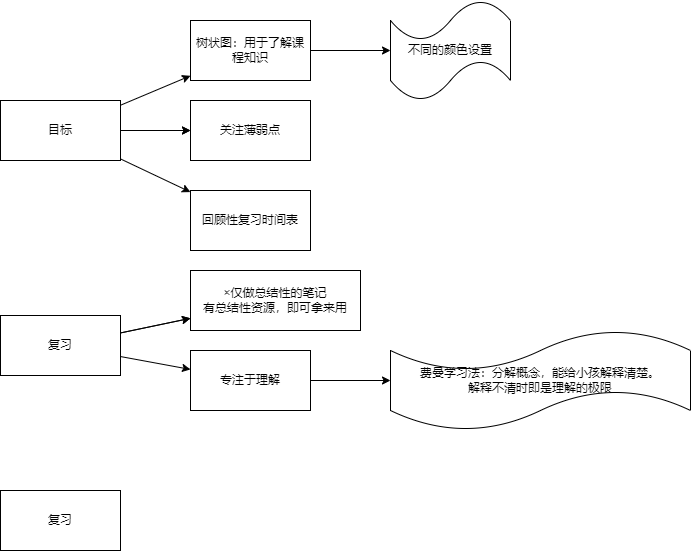

The diagram above was exported from draw.io. Its source (the exported page's mxGraphModel, read from the mxfile embedded in the PNG):
<mxGraphModel dx="782" dy="514" grid="1" gridSize="10" guides="1" tooltips="1" connect="1" arrows="1" fold="1" page="1" pageScale="1" pageWidth="1100" pageHeight="850" background="none" math="0" shadow="0">
  <root>
    <mxCell id="0" />
    <mxCell id="1" parent="0" />
    <mxCell id="IxjcUzhZ_-GrK1ujXUPV-3" value="" style="rounded=0;orthogonalLoop=1;jettySize=auto;html=1;" edge="1" parent="1" source="IxjcUzhZ_-GrK1ujXUPV-1" target="IxjcUzhZ_-GrK1ujXUPV-2">
      <mxGeometry relative="1" as="geometry" />
    </mxCell>
    <mxCell id="IxjcUzhZ_-GrK1ujXUPV-5" value="" style="rounded=0;orthogonalLoop=1;jettySize=auto;html=1;" edge="1" parent="1" source="IxjcUzhZ_-GrK1ujXUPV-1" target="IxjcUzhZ_-GrK1ujXUPV-4">
      <mxGeometry relative="1" as="geometry" />
    </mxCell>
    <mxCell id="IxjcUzhZ_-GrK1ujXUPV-10" value="" style="edgeStyle=none;rounded=0;orthogonalLoop=1;jettySize=auto;html=1;" edge="1" parent="1" source="IxjcUzhZ_-GrK1ujXUPV-1" target="IxjcUzhZ_-GrK1ujXUPV-4">
      <mxGeometry relative="1" as="geometry" />
    </mxCell>
    <mxCell id="IxjcUzhZ_-GrK1ujXUPV-12" value="" style="edgeStyle=none;rounded=0;orthogonalLoop=1;jettySize=auto;html=1;" edge="1" parent="1" source="IxjcUzhZ_-GrK1ujXUPV-1" target="IxjcUzhZ_-GrK1ujXUPV-11">
      <mxGeometry relative="1" as="geometry" />
    </mxCell>
    <mxCell id="IxjcUzhZ_-GrK1ujXUPV-1" value="目标" style="rounded=0;whiteSpace=wrap;html=1;" vertex="1" parent="1">
      <mxGeometry x="170" y="210" width="120" height="60" as="geometry" />
    </mxCell>
    <mxCell id="IxjcUzhZ_-GrK1ujXUPV-9" value="" style="edgeStyle=none;rounded=0;orthogonalLoop=1;jettySize=auto;html=1;" edge="1" parent="1" source="IxjcUzhZ_-GrK1ujXUPV-2" target="IxjcUzhZ_-GrK1ujXUPV-8">
      <mxGeometry relative="1" as="geometry" />
    </mxCell>
    <mxCell id="IxjcUzhZ_-GrK1ujXUPV-2" value="树状图：用于了解课程知识" style="whiteSpace=wrap;html=1;rounded=0;" vertex="1" parent="1">
      <mxGeometry x="360" y="130" width="120" height="60" as="geometry" />
    </mxCell>
    <mxCell id="IxjcUzhZ_-GrK1ujXUPV-4" value="关注薄弱点" style="whiteSpace=wrap;html=1;rounded=0;" vertex="1" parent="1">
      <mxGeometry x="360" y="210" width="120" height="60" as="geometry" />
    </mxCell>
    <mxCell id="IxjcUzhZ_-GrK1ujXUPV-8" value="不同的颜色设置" style="shape=tape;whiteSpace=wrap;html=1;rounded=0;" vertex="1" parent="1">
      <mxGeometry x="560" y="110" width="120" height="100" as="geometry" />
    </mxCell>
    <mxCell id="IxjcUzhZ_-GrK1ujXUPV-11" value="回顾性复习时间表" style="whiteSpace=wrap;html=1;rounded=0;" vertex="1" parent="1">
      <mxGeometry x="360" y="300" width="120" height="60" as="geometry" />
    </mxCell>
    <mxCell id="IxjcUzhZ_-GrK1ujXUPV-15" value="" style="edgeStyle=none;rounded=0;orthogonalLoop=1;jettySize=auto;html=1;" edge="1" parent="1" source="IxjcUzhZ_-GrK1ujXUPV-13" target="IxjcUzhZ_-GrK1ujXUPV-14">
      <mxGeometry relative="1" as="geometry" />
    </mxCell>
    <mxCell id="IxjcUzhZ_-GrK1ujXUPV-16" value="" style="edgeStyle=none;rounded=0;orthogonalLoop=1;jettySize=auto;html=1;" edge="1" parent="1" source="IxjcUzhZ_-GrK1ujXUPV-13" target="IxjcUzhZ_-GrK1ujXUPV-14">
      <mxGeometry relative="1" as="geometry" />
    </mxCell>
    <mxCell id="IxjcUzhZ_-GrK1ujXUPV-18" value="" style="edgeStyle=none;rounded=0;orthogonalLoop=1;jettySize=auto;html=1;" edge="1" parent="1" source="IxjcUzhZ_-GrK1ujXUPV-13" target="IxjcUzhZ_-GrK1ujXUPV-17">
      <mxGeometry relative="1" as="geometry" />
    </mxCell>
    <mxCell id="IxjcUzhZ_-GrK1ujXUPV-13" value="复习" style="rounded=0;whiteSpace=wrap;html=1;" vertex="1" parent="1">
      <mxGeometry x="170" y="425" width="120" height="60" as="geometry" />
    </mxCell>
    <mxCell id="IxjcUzhZ_-GrK1ujXUPV-14" value="×仅做总结性的笔记&lt;br&gt;有总结性资源，即可拿来用" style="whiteSpace=wrap;html=1;rounded=0;" vertex="1" parent="1">
      <mxGeometry x="360" y="380" width="170" height="60" as="geometry" />
    </mxCell>
    <mxCell id="IxjcUzhZ_-GrK1ujXUPV-20" value="" style="edgeStyle=none;rounded=0;orthogonalLoop=1;jettySize=auto;html=1;" edge="1" parent="1" source="IxjcUzhZ_-GrK1ujXUPV-17" target="IxjcUzhZ_-GrK1ujXUPV-19">
      <mxGeometry relative="1" as="geometry" />
    </mxCell>
    <mxCell id="IxjcUzhZ_-GrK1ujXUPV-17" value="专注于理解" style="whiteSpace=wrap;html=1;rounded=0;" vertex="1" parent="1">
      <mxGeometry x="360" y="460" width="120" height="60" as="geometry" />
    </mxCell>
    <mxCell id="IxjcUzhZ_-GrK1ujXUPV-19" value="费曼学习法：分解概念，能给小孩解释清楚。&lt;br&gt;解释不清时即是理解的极限" style="shape=tape;whiteSpace=wrap;html=1;rounded=0;" vertex="1" parent="1">
      <mxGeometry x="560" y="440" width="300" height="100" as="geometry" />
    </mxCell>
    <mxCell id="IxjcUzhZ_-GrK1ujXUPV-21" value="复习" style="rounded=0;whiteSpace=wrap;html=1;" vertex="1" parent="1">
      <mxGeometry x="170" y="600" width="120" height="60" as="geometry" />
    </mxCell>
  </root>
</mxGraphModel>